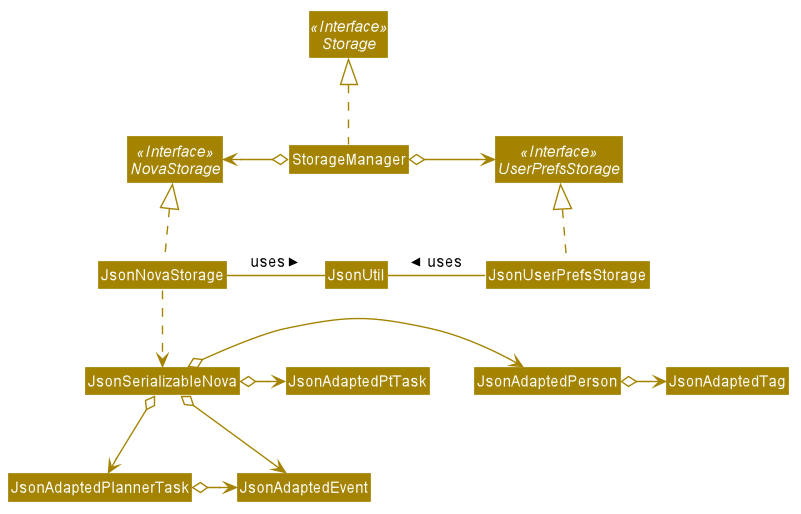

The diagram above was rendered by PlantUML. Its source (embedded in the PNG):
@startuml








skinparam BackgroundColor #FFFFFFF

skinparam Shadowing false

skinparam Class {
    FontColor #FFFFFF
    BorderThickness 1
    BorderColor #FFFFFF
    StereotypeFontColor #FFFFFF
    FontName Arial
}

skinparam Actor {
    BorderColor #000000
    Color #000000
    FontName Arial
}

skinparam Sequence {
    MessageAlign center
    BoxFontSize 15
    BoxPadding 0
    BoxFontColor #FFFFFF
    FontName Arial
}

skinparam Participant {
    FontColor #FFFFFFF
    Padding 20
}

skinparam MinClassWidth 50
skinparam ParticipantPadding 10
skinparam Shadowing false
skinparam DefaultTextAlignment center
skinparam packageStyle Rectangle

hide footbox
hide members
hide circle
skinparam arrowThickness 1.1
skinparam arrowColor #A38300
skinparam classBackgroundColor #A38300

Interface Storage <<Interface>>
Interface UserPrefsStorage <<Interface>>
Interface NovaStorage <<Interface>>

Class StorageManager
Class JsonUserPrefsStorage
Class JsonNovaStorage
Class JsonUtil
Class JsonSerializableNova

StorageManager .up.|> Storage
StorageManager o-right-> UserPrefsStorage
StorageManager o-left-> NovaStorage

JsonUserPrefsStorage .up.|>UserPrefsStorage
JsonUserPrefsStorage -left- JsonUtil: uses >
JsonNovaStorage .up.|> NovaStorage
JsonNovaStorage -right- JsonUtil: uses >
JsonNovaStorage .down.> JsonSerializableNova


JsonSerializableNova o-right-> JsonAdaptedPerson
JsonSerializableNova o-right-> JsonAdaptedPtTask
JsonSerializableNova o-down-> JsonAdaptedPlannerTask
JsonAdaptedPlannerTask o-right-> JsonAdaptedEvent
JsonSerializableNova o-down-> JsonAdaptedEvent
JsonAdaptedPerson o-right-> JsonAdaptedTag
@enduml